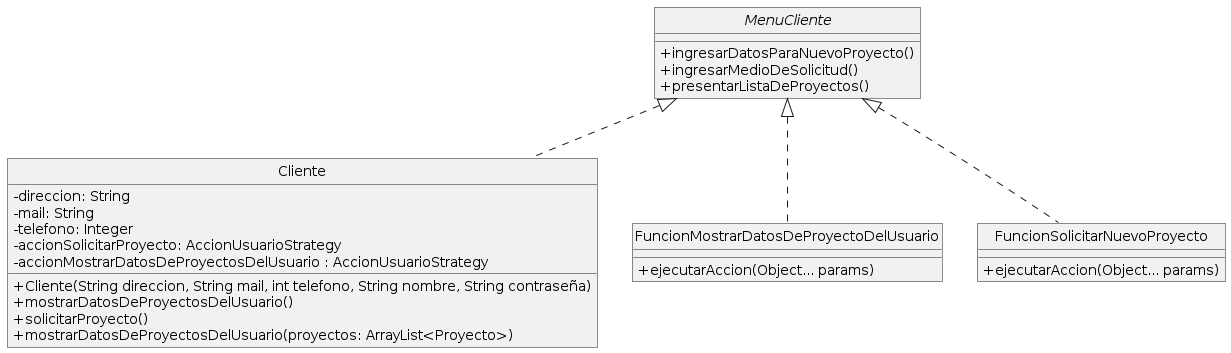

The diagram above was rendered by PlantUML. Its source (embedded in the PNG):
@startuml
hide circle
skinparam monochrome true
skinparam classAttributeIconSize 0
skinparam roundcorner 0
skinparam background color transparent
skinparam shadowing false

interface MenuCliente{
  +ingresarDatosParaNuevoProyecto()
  +ingresarMedioDeSolicitud()
  +presentarListaDeProyectos()
}

class Cliente {
    - direccion: String
    - mail: String
    - telefono: Integer
    -accionSolicitarProyecto: AccionUsuarioStrategy
    -accionMostrarDatosDeProyectosDelUsuario : AccionUsuarioStrategy

    +Cliente(String direccion, String mail, int telefono, String nombre, String contraseña)
    +mostrarDatosDeProyectosDelUsuario()
    +solicitarProyecto()
    +mostrarDatosDeProyectosDelUsuario(proyectos: ArrayList<Proyecto>)
}

class FuncionMostrarDatosDeProyectoDelUsuario{
	+ejecutarAccion(Object... params) 
}

class FuncionSolicitarNuevoProyecto{
	+ejecutarAccion(Object... params) 
}




MenuCliente <|..  Cliente 
MenuCliente <|..  FuncionMostrarDatosDeProyectoDelUsuario
MenuCliente <|..  FuncionSolicitarNuevoProyecto
@enduml